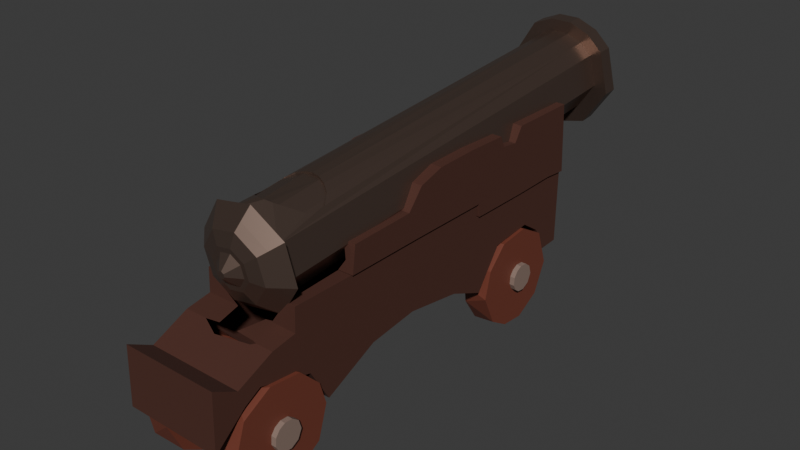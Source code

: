 # Source: Pirate_Cannon_8_.blend  (saved by Blender 5.0.118; exported with 4.5.12 LTS)
import bpy
from mathutils import Matrix  # noqa: F401  (used for matrix-valued properties, if any)

bpy.ops.wm.read_factory_settings(use_empty=True)
scene = bpy.context.scene
scene.name = 'Scene'

# ---- collections
col_collection = bpy.data.collections.new('Collection'); scene.collection.children.link(col_collection)
col_cannon = bpy.data.collections.new('Cannon'); scene.collection.children.link(col_cannon)

# ---- materials (node trees are filled in below, after node groups)
mat_cannon = bpy.data.materials.new('Cannon')
mat_cannon_barrel_end = bpy.data.materials.new('Cannon Barrel End')
mat_cannon_rack = bpy.data.materials.new('Cannon Rack')
mat_wheel_wood = bpy.data.materials.new('Wheel Wood')
mat_wheel_joint = bpy.data.materials.new('Wheel Joint ')

# ---- material node trees
mat_cannon.use_nodes = True; mat_cannon.node_tree.nodes.clear()
_N = mat_cannon.node_tree.nodes; _L = mat_cannon.node_tree.links
n0 = _N.new('ShaderNodeBsdfPrincipled'); n0.name = 'Principled BSDF'; n0.location = (-200, 100)
n0.inputs[0].default_value = (0.2423, 0.1683, 0.1356, 1.0)
n0.inputs[1].default_value = 0.852
n0.inputs[2].default_value = 0.364
n1 = _N.new('ShaderNodeOutputMaterial'); n1.name = 'Material Output'; n1.location = (200, 100)
_L.new(n0.outputs[0], n1.inputs[0])
n1.is_active_output = True
mat_cannon_barrel_end.use_nodes = True; mat_cannon_barrel_end.node_tree.nodes.clear()
_N = mat_cannon_barrel_end.node_tree.nodes; _L = mat_cannon_barrel_end.node_tree.links
n0 = _N.new('ShaderNodeBsdfPrincipled'); n0.name = 'Principled BSDF'; n0.location = (-200, 100)
n0.inputs[0].default_value = (0.1426, 0.1001, 0.08121, 1.0)
n0.inputs[1].default_value = 0.852
n0.inputs[2].default_value = 0.364
n1 = _N.new('ShaderNodeOutputMaterial'); n1.name = 'Material Output'; n1.location = (200, 100)
_L.new(n0.outputs[0], n1.inputs[0])
n1.is_active_output = True
mat_cannon_rack.use_nodes = True; mat_cannon_rack.node_tree.nodes.clear()
_N = mat_cannon_rack.node_tree.nodes; _L = mat_cannon_rack.node_tree.links
n0 = _N.new('ShaderNodeBsdfPrincipled'); n0.name = 'Principled BSDF'; n0.location = (-200, 100)
n0.inputs[0].default_value = (0.07227, 0.02217, 0.01298, 0.0)
n0.inputs[2].default_value = 0.8505
n1 = _N.new('ShaderNodeOutputMaterial'); n1.name = 'Material Output'; n1.location = (200, 100)
_L.new(n0.outputs[0], n1.inputs[0])
n1.is_active_output = True
mat_wheel_wood.use_nodes = True; mat_wheel_wood.node_tree.nodes.clear()
_N = mat_wheel_wood.node_tree.nodes; _L = mat_wheel_wood.node_tree.links
n0 = _N.new('ShaderNodeBsdfPrincipled'); n0.name = 'Principled BSDF'; n0.location = (-200, 100)
n0.inputs[0].default_value = (0.1746, 0.04667, 0.02843, 1.0)
n1 = _N.new('ShaderNodeOutputMaterial'); n1.name = 'Material Output'; n1.location = (200, 100)
_L.new(n0.outputs[0], n1.inputs[0])
n1.is_active_output = True
mat_wheel_joint.use_nodes = True; mat_wheel_joint.node_tree.nodes.clear()
_N = mat_wheel_joint.node_tree.nodes; _L = mat_wheel_joint.node_tree.links
n0 = _N.new('ShaderNodeBsdfPrincipled'); n0.name = 'Principled BSDF'; n0.location = (-200, 100)
n0.inputs[0].default_value = (0.2423, 0.1683, 0.1356, 1.0)
n0.inputs[2].default_value = 0.8897
n1 = _N.new('ShaderNodeOutputMaterial'); n1.name = 'Material Output'; n1.location = (200, 100)
_L.new(n0.outputs[0], n1.inputs[0])
n1.is_active_output = True

# ---- world
world_world = bpy.data.worlds.new('World'); scene.world = world_world
world_world.use_nodes = True; world_world.node_tree.nodes.clear()
_N = world_world.node_tree.nodes; _L = world_world.node_tree.links
n0 = _N.new('ShaderNodeOutputWorld'); n0.name = 'World Output'; n0.location = (200, 100)
n1 = _N.new('ShaderNodeBackground'); n1.name = 'Background'; n1.location = (-200, 100)
n1.inputs[0].default_value = (0.05088, 0.05088, 0.05088, 1.0)
_L.new(n1.outputs[0], n0.inputs[0])
n0.is_active_output = True
world_world.color = (0.05088, 0.05088, 0.05088)
world_world.sun_shadow_jitter_overblur = 0.0

# ---- meshes
me_cannon_barrel = bpy.data.meshes.new('Cannon Barrel')
me_cannon_barrel.from_pydata([(0.05146, -0.1621, -0.08117), (0.09141, -0.1634, -0.02139), (0.07738, -0.1649, 0.04913), (0.01759, -0.1657, 0.08908), (-0.05295, -0.1654, 0.07505), (-0.09291, -0.1642, 0.01527), (-0.07887, -0.1627, -0.05525), (-0.01908, -0.1618, -0.0952), (-0.09395, -0.1673, -0.06543), (-0.02261, -0.1663, -0.1131), (0.06153, -0.1667, -0.09635), (0.1092, -0.1682, -0.02503), (0.09246, -0.17, 0.0591), (0.02112, -0.171, 0.1068), (-0.06302, -0.1706, 0.09002), (-0.1107, -0.1691, 0.0187), (-0.07477, -0.1895, -0.05308), (-0.01811, -0.1887, -0.09092), (0.04871, -0.189, -0.07763), (0.08657, -0.1902, -0.02099), (0.07328, -0.1916, 0.04582), (0.01662, -0.1924, 0.08367), (-0.05021, -0.1921, 0.07038), (-0.08806, -0.1909, 0.01374), (-0.06196, -0.2041, -0.04483), (-0.01511, -0.2035, -0.07613), (0.04016, -0.2037, -0.06514), (0.07147, -0.2047, -0.01829), (0.06047, -0.2059, 0.03696), (0.01362, -0.2065, 0.06826), (-0.04165, -0.2063, 0.05727), (-0.07296, -0.2053, 0.01043), (-0.03784, -0.2137, -0.02891), (-0.00945, -0.2133, -0.04788), (0.02404, -0.2135, -0.04122), (0.04301, -0.2141, -0.01283), (0.03635, -0.2148, 0.02065), (0.007958, -0.2152, 0.03962), (-0.02553, -0.215, 0.03296), (-0.0445, -0.2144, 0.004573), (-0.02905, -0.2138, -0.02304), (-0.007387, -0.2135, -0.03751), (0.01817, -0.2136, -0.03243), (0.03264, -0.2141, -0.01077), (0.02756, -0.2146, 0.01478), (0.005896, -0.2149, 0.02925), (-0.01966, -0.2148, 0.02417), (-0.03413, -0.2144, 0.002511), (-0.007314, -0.2343, -0.008943), (-0.002287, -0.2342, -0.0123), (0.003643, -0.2343, -0.01112), (0.007002, -0.2344, -0.006096), (0.005822, -0.2345, -0.0001678), (0.0007953, -0.2346, 0.00319), (-0.005134, -0.2345, 0.002011), (-0.008493, -0.2344, -0.003015), (0.04865, -0.167, -0.07708), (0.08648, -0.1682, -0.02052), (0.07307, -0.1696, 0.04639), (0.01519, -0.1709, 0.08507), (-0.05171, -0.1708, 0.07076), (-0.08798, -0.169, 0.01419), (-0.07468, -0.1675, -0.05257), (-0.01809, -0.1667, -0.09035), (0.04518, 0.7926, -0.07655), (0.08625, 0.7919, -0.01858), (0.07402, 0.7906, 0.0505), (0.04958, 0.7901, 0.07581), (0.0169, 0.7897, 0.08961), (-0.01839, 0.7897, 0.08961), (-0.05062, 0.79, 0.07595), (-0.08864, 0.7912, 0.01724), (-0.07301, 0.7924, -0.0515), (-0.01338, 0.7912, -0.09073), (0.03392, -0.01312, 0.08014), (0.01544, -0.1173, 0.0835), (0.01679, -0.007203, 0.08553), (-0.05118, -0.0993, 0.06973), (-0.05023, -0.02478, 0.07164), (-0.05545, -0.03019, 0.06713), (-0.0637, -0.07277, 0.05946), (-0.06413, -0.05641, 0.05944), (-0.0007458, -0.005065, 0.08734), (-0.003187, -0.1197, 0.08527), (-0.02129, -0.1174, 0.08351), (-0.01829, -0.007069, 0.08553), (0.06334, -0.05866, 0.05911), (0.06253, -0.07254, 0.0595), (0.06427, -0.04627, 0.06032), (0.05906, -0.08508, 0.06216), (0.04988, -0.02427, 0.07129), (-0.03541, -0.0128, 0.08014), (-0.08829, -0.1688, -0.06168), (-0.02129, -0.1679, -0.1064), (0.05775, -0.1682, -0.09072), (0.1025, -0.1696, -0.02373), (0.0868, -0.1713, 0.05529), (0.0198, -0.1723, 0.1), (-0.05924, -0.1719, 0.08433), (-0.104, -0.1705, 0.01734), (-0.07079, -0.1845, -0.05031), (-0.01718, -0.1838, -0.08613), (0.04606, -0.184, -0.07355), (0.08188, -0.1852, -0.01995), (0.0693, -0.1865, 0.04327), (0.01569, -0.1873, 0.07909), (-0.04755, -0.187, 0.06651), (-0.08337, -0.1858, 0.01291), (-0.05881, -0.1983, -0.0426), (-0.01437, -0.1977, -0.07229), (0.03805, -0.1979, -0.06186), (0.06775, -0.1989, -0.01743), (0.05732, -0.2, 0.03498), (0.01288, -0.2006, 0.06467), (-0.03954, -0.2004, 0.05424), (-0.06924, -0.1995, 0.009811), (-0.03674, -0.2069, -0.02803), (-0.009191, -0.2065, -0.04643), (0.0233, -0.2066, -0.03997), (0.04171, -0.2072, -0.01243), (0.03525, -0.2079, 0.02006), (0.007699, -0.2083, 0.03846), (-0.0248, -0.2082, 0.032), (-0.0432, -0.2076, 0.004459), (-0.02762, -0.2071, -0.02194), (-0.007052, -0.2068, -0.03568), (0.01721, -0.2069, -0.03086), (0.03096, -0.2074, -0.01029), (0.02613, -0.2079, 0.01397), (0.00556, -0.2082, 0.02771), (-0.0187, -0.2081, 0.02288), (-0.03245, -0.2076, 0.002319), (-0.005053, -0.2279, -0.007297), (-0.001756, -0.2279, -0.009499), (0.002132, -0.2279, -0.008726), (0.004335, -0.228, -0.00543), (0.003561, -0.2281, -0.001543), (0.0002649, -0.2281, 0.0006596), (-0.003624, -0.2281, -0.0001136), (-0.005826, -0.228, -0.003409), (0.03392, -0.01757, 0.02217), (0.01544, -0.1214, 0.03013), (0.01679, -0.0121, 0.02175), (-0.05118, -0.1024, 0.02868), (-0.05023, -0.02851, 0.02301), (-0.05545, -0.03354, 0.02339), (-0.0637, -0.07529, 0.0266), (-0.06413, -0.05903, 0.02535), (-0.0007458, -0.01011, 0.02159), (-0.003187, -0.1239, 0.03033), (-0.02129, -0.1215, 0.03014), (-0.01829, -0.01197, 0.02174), (0.06334, -0.06124, 0.02552), (0.06253, -0.07507, 0.02658), (0.06427, -0.04902, 0.02458), (0.05906, -0.08774, 0.02755), (0.04988, -0.02798, 0.02297), (-0.03541, -0.01726, 0.02214), (0.06081, 0.7932, -0.1107), (0.117, 0.7922, -0.03138), (0.1003, 0.7904, 0.06317), (0.06683, 0.7897, 0.09781), (0.0221, 0.7893, 0.1167), (-0.0262, 0.7893, 0.1167), (-0.07031, 0.7897, 0.098), (-0.1223, 0.7913, 0.01764), (-0.101, 0.793, -0.07643), (-0.01934, 0.7913, -0.1301), (0.06065, 0.8275, -0.1108), (0.1169, 0.8265, -0.03148), (0.1001, 0.8247, 0.06307), (0.06667, 0.824, 0.09771), (0.02194, 0.8236, 0.1166), (-0.02636, 0.8236, 0.1166), (-0.07048, 0.8239, 0.0979), (-0.1225, 0.8256, 0.01754), (-0.1011, 0.8272, -0.07653), (-0.0195, 0.8256, -0.1302), (0.04051, 0.8267, -0.06679), (0.07721, 0.8261, -0.01498), (0.06628, 0.8249, 0.04674), (0.04444, 0.8244, 0.06936), (0.01524, 0.8241, 0.0817), (-0.0163, 0.8241, 0.0817), (-0.04511, 0.8244, 0.06949), (-0.07907, 0.8254, 0.01702), (-0.06511, 0.8265, -0.0444), (-0.01182, 0.8255, -0.07946), (0.04051, 0.8267, -0.06679), (0.07721, 0.8261, -0.01498), (0.06628, 0.8249, 0.04674), (0.04444, 0.8244, 0.06936), (0.01524, 0.8241, 0.0817), (-0.0163, 0.8241, 0.0817), (-0.04511, 0.8244, 0.06949), (-0.07907, 0.8254, 0.01702), (-0.06511, 0.8265, -0.0444), (-0.01182, 0.8255, -0.07946), (0.04051, 0.8267, -0.06679), (0.07721, 0.8261, -0.01498), (0.06628, 0.8249, 0.04674), (0.04444, 0.8244, 0.06936), (0.01524, 0.8241, 0.0817), (-0.0163, 0.8241, 0.0817), (-0.04511, 0.8244, 0.06949), (-0.07907, 0.8254, 0.01702), (-0.06511, 0.8265, -0.0444), (-0.01182, 0.8255, -0.07946), (0.0, 0.0, 0.0)], [], [(2, 3, 13, 12), (5, 6, 8, 15), (3, 4, 14, 13), (8, 9, 17, 16), (7, 0, 10, 9), (6, 7, 9, 8), (0, 1, 11, 10), (4, 5, 15, 14), (1, 2, 12, 11), (14, 15, 23, 22), (11, 12, 20, 19), (20, 21, 29, 28), (15, 8, 16, 23), (12, 13, 21, 20), (9, 10, 18, 17), (13, 14, 22, 21), (10, 11, 19, 18), (16, 17, 25, 24), (23, 16, 24, 31), (29, 30, 38, 37), (17, 18, 26, 25), (21, 22, 30, 29), (18, 19, 27, 26), (22, 23, 31, 30), (19, 20, 28, 27), (25, 26, 34, 33), (24, 25, 33, 32), (34, 35, 43, 42), (37, 38, 46, 45), (26, 27, 35, 34), (30, 31, 39, 38), (27, 28, 36, 35), (31, 24, 32, 39), (28, 29, 37, 36), (38, 39, 47, 46), (43, 44, 52, 51), (35, 36, 44, 43), (32, 33, 41, 40), (39, 32, 40, 47), (36, 37, 45, 44), (33, 34, 42, 41), (46, 47, 55, 54), (48, 49, 50, 51, 52, 53, 54, 55), (40, 41, 49, 48), (47, 40, 48, 55), (44, 45, 53, 52), (41, 42, 50, 49), (45, 46, 54, 53), (42, 43, 51, 50), (63, 73, 64, 56), (58, 59, 97, 96), (90, 67, 68, 76, 74), (61, 60, 77, 80, 81, 79, 78, 70, 71), (63, 62, 72, 73), (59, 58, 66, 67, 90, 88, 86, 87, 89, 75, 83, 84, 77, 60), (68, 69, 85, 82, 76), (57, 65, 66, 58), (69, 70, 78, 91, 85), (61, 62, 92, 99), (59, 60, 98, 97), (92, 93, 101, 100), (63, 56, 94, 93), (62, 63, 93, 92), (56, 57, 95, 94), (60, 61, 99, 98), (57, 58, 96, 95), (98, 99, 107, 106), (95, 96, 104, 103), (104, 105, 113, 112), (99, 92, 100, 107), (96, 97, 105, 104), (93, 94, 102, 101), (97, 98, 106, 105), (94, 95, 103, 102), (100, 101, 109, 108), (107, 100, 108, 115), (113, 114, 122, 121), (101, 102, 110, 109), (105, 106, 114, 113), (102, 103, 111, 110), (106, 107, 115, 114), (103, 104, 112, 111), (109, 110, 118, 117), (108, 109, 117, 116), (118, 119, 127, 126), (121, 122, 130, 129), (110, 111, 119, 118), (114, 115, 123, 122), (111, 112, 120, 119), (115, 108, 116, 123), (112, 113, 121, 120), (122, 123, 131, 130), (127, 128, 136, 135), (119, 120, 128, 127), (116, 117, 125, 124), (123, 116, 124, 131), (120, 121, 129, 128), (117, 118, 126, 125), (130, 131, 139, 138), (132, 133, 134, 135, 136, 137, 138, 139), (124, 125, 133, 132), (131, 124, 132, 139), (128, 129, 137, 136), (125, 126, 134, 133), (129, 130, 138, 137), (126, 127, 135, 134), (56, 64, 65, 57), (62, 61, 71, 72), (81, 80, 146, 147), (79, 81, 147, 145), (88, 90, 156, 154), (91, 78, 144, 157), (75, 89, 155, 141), (78, 79, 145, 144), (86, 88, 154, 152), (74, 76, 142, 140), (87, 86, 152, 153), (82, 85, 151, 148), (90, 74, 140, 156), (89, 87, 153, 155), (83, 75, 141, 149), (76, 82, 148, 142), (84, 83, 149, 150), (80, 77, 143, 146), (77, 84, 150, 143), (85, 91, 157, 151), (151, 144, 147), (156, 140, 152), (140, 142, 153), (152, 140, 153), (142, 148, 141), (148, 151, 149), (151, 157, 144), (144, 145, 147), (147, 146, 151), (146, 143, 151), (143, 150, 151), (150, 149, 151), (149, 141, 148), (141, 155, 153), (142, 141, 153), (152, 154, 156), (64, 73, 167, 158), (67, 66, 160, 161), (65, 64, 158, 159), (73, 72, 166, 167), (66, 65, 159, 160), (68, 67, 161, 162), (69, 68, 162, 163), (72, 71, 165, 166), (70, 69, 163, 164), (71, 70, 164, 165), (166, 165, 175, 176), (163, 162, 172, 173), (164, 163, 173, 174), (162, 161, 171, 172), (161, 160, 170, 171), (159, 158, 168, 169), (165, 164, 174, 175), (167, 166, 176, 177), (158, 167, 177, 168), (160, 159, 169, 170), (173, 172, 182, 183), (174, 173, 183, 184), (172, 171, 181, 182), (171, 170, 180, 181), (169, 168, 178, 179), (175, 174, 184, 185), (177, 176, 186, 187), (168, 177, 187, 178), (170, 169, 179, 180), (176, 175, 185, 186), (178, 187, 197, 188), (180, 179, 189, 190), (186, 185, 195, 196), (183, 182, 192, 193), (184, 183, 193, 194), (182, 181, 191, 192), (181, 180, 190, 191), (179, 178, 188, 189), (185, 184, 194, 195), (187, 186, 196, 197), (196, 195, 205, 206), (193, 192, 202, 203), (194, 193, 203, 204), (192, 191, 201, 202), (191, 190, 200, 201), (189, 188, 198, 199), (195, 194, 204, 205), (197, 196, 206, 207), (188, 197, 207, 198), (190, 189, 199, 200), (201, 200, 208), (199, 198, 208), (205, 204, 208), (207, 206, 208), (198, 207, 208), (200, 199, 208), (206, 205, 208), (203, 202, 208), (204, 203, 208), (202, 201, 208)])
_uv = me_cannon_barrel.uv_layers.new(name='UVMap')
_uv.uv.foreach_set('vector', [0.6562, 1.0, 0.5312, 1.0, 0.5312, 1.0, 0.6562, 1.0, 0.2812, 1.0, 0.1562, 1.0, 0.1562, 1.0, 0.2812, 1.0, 0.5312, 1.0, 0.4062, 1.0, 0.4062, 1.0, 0.5312, 1.0, 0.1562, 1.0, 0.03125, 1.0, 0.03125, 1.0, 0.1562, 1.0, 0.03125, 1.0, 0.9062, 1.0, 0.9062, 1.0, 0.03125, 1.0, 0.1562, 1.0, 0.03125, 1.0, 0.03125, 1.0, 0.1562, 1.0, 0.9062, 1.0, 0.7812, 1.0, 0.7812, 1.0, 0.9062, 1.0, 0.4062, 1.0, 0.2812, 1.0, 0.2812, 1.0, 0.4062, 1.0, 0.7812, 1.0, 0.6562, 1.0, 0.6562, 1.0, 0.7812, 1.0, 0.4062, 1.0, 0.2812, 1.0, 0.2812, 1.0, 0.4062, 1.0, 0.7812, 1.0, 0.6562, 1.0, 0.6562, 1.0, 0.7812, 1.0, 0.6562, 1.0, 0.5312, 1.0, 0.5312, 1.0, 0.6562, 1.0, 0.2812, 1.0, 0.1562, 1.0, 0.1562, 1.0, 0.2812, 1.0, 0.6562, 1.0, 0.5312, 1.0, 0.5312, 1.0, 0.6562, 1.0, 0.03125, 1.0, 0.9062, 1.0, 0.9062, 1.0, 0.03125, 1.0, 0.5312, 1.0, 0.4062, 1.0, 0.4062, 1.0, 0.5312, 1.0, 0.9062, 1.0, 0.7812, 1.0, 0.7812, 1.0, 0.9062, 1.0, 0.1562, 1.0, 0.03125, 1.0, 0.03125, 1.0, 0.1562, 1.0, 0.2812, 1.0, 0.1562, 1.0, 0.1562, 1.0, 0.2812, 1.0, 0.5312, 1.0, 0.4062, 1.0, 0.4062, 1.0, 0.5312, 1.0, 0.03125, 1.0, 0.9062, 1.0, 0.9062, 1.0, 0.03125, 1.0, 0.5312, 1.0, 0.4062, 1.0, 0.4062, 1.0, 0.5312, 1.0, 0.9062, 1.0, 0.7812, 1.0, 0.7812, 1.0, 0.9062, 1.0, 0.4062, 1.0, 0.2812, 1.0, 0.2812, 1.0, 0.4062, 1.0, 0.7812, 1.0, 0.6562, 1.0, 0.6562, 1.0, 0.7812, 1.0, 0.03125, 1.0, 0.9062, 1.0, 0.9062, 1.0, 0.03125, 1.0, 0.1562, 1.0, 0.03125, 1.0, 0.03125, 1.0, 0.1562, 1.0, 0.9062, 1.0, 0.7812, 1.0, 0.7812, 1.0, 0.9062, 1.0, 0.5312, 1.0, 0.4062, 1.0, 0.4062, 1.0, 0.5312, 1.0, 0.9062, 1.0, 0.7812, 1.0, 0.7812, 1.0, 0.9062, 1.0, 0.4062, 1.0, 0.2812, 1.0, 0.2812, 1.0, 0.4062, 1.0, 0.7812, 1.0, 0.6562, 1.0, 0.6562, 1.0, 0.7812, 1.0, 0.2812, 1.0, 0.1562, 1.0, 0.1562, 1.0, 0.2812, 1.0, 0.6562, 1.0, 0.5312, 1.0, 0.5312, 1.0, 0.6562, 1.0, 0.4062, 1.0, 0.2812, 1.0, 0.2812, 1.0, 0.4062, 1.0, 0.7812, 1.0, 0.6562, 1.0, 0.6562, 1.0, 0.7812, 1.0, 0.7812, 1.0, 0.6562, 1.0, 0.6562, 1.0, 0.7812, 1.0, 0.1562, 1.0, 0.03125, 1.0, 0.03125, 1.0, 0.1562, 1.0, 0.2812, 1.0, 0.1562, 1.0, 0.1562, 1.0, 0.2812, 1.0, 0.6562, 1.0, 0.5312, 1.0, 0.5312, 1.0, 0.6562, 1.0, 0.03125, 1.0, 0.9062, 1.0, 0.9062, 1.0, 0.03125, 1.0, 0.4062, 1.0, 0.2812, 1.0, 0.2812, 1.0, 0.4062, 1.0, 0.1562, 1.0, 0.03125, 1.0, 0.9062, 1.0, 0.7812, 1.0, 0.6562, 1.0, 0.5312, 1.0, 0.4062, 1.0, 0.2812, 1.0, 0.1562, 1.0, 0.03125, 1.0, 0.03125, 1.0, 0.1562, 1.0, 0.2812, 1.0, 0.1562, 1.0, 0.1562, 1.0, 0.2812, 1.0, 0.6562, 1.0, 0.5312, 1.0, 0.5312, 1.0, 0.6562, 1.0, 0.03125, 1.0, 0.9062, 1.0, 0.9062, 1.0, 0.03125, 1.0, 0.5312, 1.0, 0.4062, 1.0, 0.4062, 1.0, 0.5312, 1.0, 0.9062, 1.0, 0.7812, 1.0, 0.7812, 1.0, 0.9062, 1.0, 0.03125, 1.0, 0.03125, 1.0, 0.9062, 1.0, 0.9062, 1.0, 0.6562, 1.0, 0.5312, 1.0, 0.5312, 1.0, 0.6562, 1.0, 0.5938, 1.0, 0.5938, 1.0, 0.5312, 1.0, 0.5312, 1.0, 0.5625, 1.0, 0.2812, 1.0, 0.4062, 1.0, 0.4063, 1.0, 0.3761, 1.0, 0.375, 1.0, 0.3941, 1.0, 0.4063, 1.0, 0.4062, 1.0, 0.2812, 1.0, 0.03125, 1.0, 0.1562, 1.0, 0.1562, 1.0, 0.03125, 1.0, 0.5312, 1.0, 0.6562, 1.0, 0.6562, 1.0, 0.5938, 1.0, 0.5938, 1.0, 0.6218, 1.0, 0.6249, 1.0, 0.623, 1.0, 0.6151, 1.0, 0.5312, 1.0, 0.4997, 1.0, 0.4688, 1.0, 0.4063, 1.0, 0.4062, 1.0, 0.5312, 1.0, 0.4688, 1.0, 0.4688, 1.0, 0.5, 1.0, 0.5312, 1.0, 0.7812, 1.0, 0.7812, 1.0, 0.6562, 1.0, 0.6562, 1.0, 0.4688, 1.0, 0.4062, 1.0, 0.4063, 1.0, 0.4375, 1.0, 0.4688, 1.0, 0.2812, 1.0, 0.1562, 1.0, 0.1562, 1.0, 0.2812, 1.0, 0.5312, 1.0, 0.4062, 1.0, 0.4062, 1.0, 0.5312, 1.0, 0.1562, 1.0, 0.03125, 1.0, 0.03125, 1.0, 0.1562, 1.0, 0.03125, 1.0, 0.9062, 1.0, 0.9062, 1.0, 0.03125, 1.0, 0.1562, 1.0, 0.03125, 1.0, 0.03125, 1.0, 0.1562, 1.0, 0.9062, 1.0, 0.7812, 1.0, 0.7812, 1.0, 0.9062, 1.0, 0.4062, 1.0, 0.2812, 1.0, 0.2812, 1.0, 0.4062, 1.0, 0.7812, 1.0, 0.6562, 1.0, 0.6562, 1.0, 0.7812, 1.0, 0.4062, 1.0, 0.2812, 1.0, 0.2812, 1.0, 0.4062, 1.0, 0.7812, 1.0, 0.6562, 1.0, 0.6562, 1.0, 0.7812, 1.0, 0.6562, 1.0, 0.5312, 1.0, 0.5312, 1.0, 0.6562, 1.0, 0.2812, 1.0, 0.1562, 1.0, 0.1562, 1.0, 0.2812, 1.0, 0.6562, 1.0, 0.5312, 1.0, 0.5312, 1.0, 0.6562, 1.0, 0.03125, 1.0, 0.9062, 1.0, 0.9062, 1.0, 0.03125, 1.0, 0.5312, 1.0, 0.4062, 1.0, 0.4062, 1.0, 0.5312, 1.0, 0.9062, 1.0, 0.7812, 1.0, 0.7812, 1.0, 0.9062, 1.0, 0.1562, 1.0, 0.03125, 1.0, 0.03125, 1.0, 0.1562, 1.0, 0.2812, 1.0, 0.1562, 1.0, 0.1562, 1.0, 0.2812, 1.0, 0.5312, 1.0, 0.4062, 1.0, 0.4062, 1.0, 0.5312, 1.0, 0.03125, 1.0, 0.9062, 1.0, 0.9062, 1.0, 0.03125, 1.0, 0.5312, 1.0, 0.4062, 1.0, 0.4062, 1.0, 0.5312, 1.0, 0.9062, 1.0, 0.7812, 1.0, 0.7812, 1.0, 0.9062, 1.0, 0.4062, 1.0, 0.2812, 1.0, 0.2812, 1.0, 0.4062, 1.0, 0.7812, 1.0, 0.6562, 1.0, 0.6562, 1.0, 0.7812, 1.0, 0.03125, 1.0, 0.9062, 1.0, 0.9062, 1.0, 0.03125, 1.0, 0.1562, 1.0, 0.03125, 1.0, 0.03125, 1.0, 0.1562, 1.0, 0.9062, 1.0, 0.7812, 1.0, 0.7812, 1.0, 0.9062, 1.0, 0.5312, 1.0, 0.4062, 1.0, 0.4062, 1.0, 0.5312, 1.0, 0.9062, 1.0, 0.7812, 1.0, 0.7812, 1.0, 0.9062, 1.0, 0.4062, 1.0, 0.2812, 1.0, 0.2812, 1.0, 0.4062, 1.0, 0.7812, 1.0, 0.6562, 1.0, 0.6562, 1.0, 0.7812, 1.0, 0.2812, 1.0, 0.1562, 1.0, 0.1562, 1.0, 0.2812, 1.0, 0.6562, 1.0, 0.5312, 1.0, 0.5312, 1.0, 0.6562, 1.0, 0.4062, 1.0, 0.2812, 1.0, 0.2812, 1.0, 0.4062, 1.0, 0.7812, 1.0, 0.6562, 1.0, 0.6562, 1.0, 0.7812, 1.0, 0.7812, 1.0, 0.6562, 1.0, 0.6562, 1.0, 0.7812, 1.0, 0.1562, 1.0, 0.03125, 1.0, 0.03125, 1.0, 0.1562, 1.0, 0.2812, 1.0, 0.1562, 1.0, 0.1562, 1.0, 0.2812, 1.0, 0.6562, 1.0, 0.5312, 1.0, 0.5312, 1.0, 0.6562, 1.0, 0.03125, 1.0, 0.9062, 1.0, 0.9062, 1.0, 0.03125, 1.0, 0.4062, 1.0, 0.2812, 1.0, 0.2812, 1.0, 0.4062, 1.0, 0.1562, 1.0, 0.03125, 1.0, 0.9062, 1.0, 0.7812, 1.0, 0.6562, 1.0, 0.5312, 1.0, 0.4062, 1.0, 0.2812, 1.0, 0.1562, 1.0, 0.03125, 1.0, 0.03125, 1.0, 0.1562, 1.0, 0.2812, 1.0, 0.1562, 1.0, 0.1562, 1.0, 0.2812, 1.0, 0.6562, 1.0, 0.5312, 1.0, 0.5312, 1.0, 0.6562, 1.0, 0.03125, 1.0, 0.9062, 1.0, 0.9062, 1.0, 0.03125, 1.0, 0.5312, 1.0, 0.4062, 1.0, 0.4062, 1.0, 0.5312, 1.0, 0.9062, 1.0, 0.7812, 1.0, 0.7812, 1.0, 0.9062, 1.0, 0.9062, 1.0, 0.9062, 1.0, 0.7812, 1.0, 0.7812, 1.0, 0.1562, 1.0, 0.2812, 1.0, 0.2812, 1.0, 0.1562, 1.0, 0.375, 1.0, 0.3761, 1.0, 0.3761, 1.0, 0.375, 1.0, 0.3941, 1.0, 0.375, 1.0, 0.375, 1.0, 0.3941, 1.0, 0.6218, 1.0, 0.5938, 1.0, 0.5938, 1.0, 0.6218, 1.0, 0.4375, 1.0, 0.4063, 1.0, 0.4063, 1.0, 0.4375, 1.0, 0.5312, 1.0, 0.6151, 1.0, 0.6151, 1.0, 0.5312, 1.0, 0.4063, 1.0, 0.3941, 1.0, 0.3941, 1.0, 0.4063, 1.0, 0.6249, 1.0, 0.6218, 1.0, 0.6218, 1.0, 0.6249, 1.0, 0.5625, 1.0, 0.5312, 1.0, 0.5312, 1.0, 0.5625, 1.0, 0.623, 1.0, 0.6249, 1.0, 0.6249, 1.0, 0.623, 1.0, 0.5, 1.0, 0.4688, 1.0, 0.4688, 1.0, 0.5, 1.0, 0.5938, 1.0, 0.5625, 1.0, 0.5625, 1.0, 0.5938, 1.0, 0.6151, 1.0, 0.623, 1.0, 0.623, 1.0, 0.6151, 1.0, 0.4997, 1.0, 0.5312, 1.0, 0.5312, 1.0, 0.4997, 1.0, 0.5312, 1.0, 0.5, 1.0, 0.5, 1.0, 0.5312, 1.0, 0.4688, 1.0, 0.4997, 1.0, 0.4997, 1.0, 0.4688, 1.0, 0.3761, 1.0, 0.4063, 1.0, 0.4063, 1.0, 0.3761, 1.0, 0.4063, 1.0, 0.4688, 1.0, 0.4688, 1.0, 0.4063, 1.0, 0.4688, 1.0, 0.4375, 1.0, 0.4375, 1.0, 0.4688, 1.0, 0.4688, 1.0, 0.4063, 1.0, 0.375, 1.0, 0.5938, 1.0, 0.5625, 1.0, 0.6249, 1.0, 0.5625, 1.0, 0.5312, 1.0, 0.623, 1.0, 0.6249, 1.0, 0.5625, 1.0, 0.623, 1.0, 0.5312, 1.0, 0.5, 1.0, 0.5312, 1.0, 0.5, 1.0, 0.4688, 1.0, 0.4997, 1.0, 0.4688, 1.0, 0.4375, 1.0, 0.4063, 1.0, 0.4063, 1.0, 0.3941, 1.0, 0.375, 1.0, 0.375, 1.0, 0.3761, 1.0, 0.4688, 1.0, 0.3761, 1.0, 0.4063, 1.0, 0.4688, 1.0, 0.4063, 1.0, 0.4688, 1.0, 0.4688, 1.0, 0.4688, 1.0, 0.4997, 1.0, 0.4688, 1.0, 0.4997, 1.0, 0.5312, 1.0, 0.5, 1.0, 0.5312, 1.0, 0.6151, 1.0, 0.623, 1.0, 0.5312, 1.0, 0.5312, 1.0, 0.623, 1.0, 0.6249, 1.0, 0.6218, 1.0, 0.5938, 1.0, 0.9062, 1.0, 0.03125, 1.0, 0.03125, 1.0, 0.9062, 1.0, 0.5938, 1.0, 0.6562, 1.0, 0.6562, 1.0, 0.5938, 1.0, 0.7812, 1.0, 0.9062, 1.0, 0.9062, 1.0, 0.7812, 1.0, 0.03125, 1.0, 0.1562, 1.0, 0.1562, 1.0, 0.03125, 1.0, 0.6562, 1.0, 0.7812, 1.0, 0.7812, 1.0, 0.6562, 1.0, 0.5312, 1.0, 0.5938, 1.0, 0.5938, 1.0, 0.5312, 1.0, 0.4688, 1.0, 0.5312, 1.0, 0.5312, 1.0, 0.4688, 1.0, 0.1562, 1.0, 0.2812, 1.0, 0.2812, 1.0, 0.1562, 1.0, 0.4062, 1.0, 0.4688, 1.0, 0.4688, 1.0, 0.4062, 1.0, 0.2812, 1.0, 0.4062, 1.0, 0.4062, 1.0, 0.2812, 1.0, 0.1562, 1.0, 0.2812, 1.0, 0.2812, 1.0, 0.1562, 1.0, 0.4688, 1.0, 0.5312, 1.0, 0.5312, 1.0, 0.4688, 1.0, 0.4062, 1.0, 0.4688, 1.0, 0.4688, 1.0, 0.4062, 1.0, 0.5312, 1.0, 0.5938, 1.0, 0.5938, 1.0, 0.5312, 1.0, 0.5938, 1.0, 0.6562, 1.0, 0.6562, 1.0, 0.5938, 1.0, 0.7812, 1.0, 0.9062, 1.0, 0.9062, 1.0, 0.7812, 1.0, 0.2812, 1.0, 0.4062, 1.0, 0.4062, 1.0, 0.2812, 1.0, 0.03125, 1.0, 0.1562, 1.0, 0.1562, 1.0, 0.03125, 1.0, 0.9062, 1.0, 0.03125, 1.0, 0.03125, 1.0, 0.9062, 1.0, 0.6562, 1.0, 0.7812, 1.0, 0.7812, 1.0, 0.6562, 1.0, 0.4688, 1.0, 0.5312, 1.0, 0.5312, 1.0, 0.4688, 1.0, 0.4062, 1.0, 0.4688, 1.0, 0.4688, 1.0, 0.4062, 1.0, 0.5312, 1.0, 0.5938, 1.0, 0.5938, 1.0, 0.5312, 1.0, 0.5938, 1.0, 0.6562, 1.0, 0.6562, 1.0, 0.5938, 1.0, 0.7812, 1.0, 0.9062, 1.0, 0.9062, 1.0, 0.7812, 1.0, 0.2812, 1.0, 0.4062, 1.0, 0.4062, 1.0, 0.2812, 1.0, 0.03125, 1.0, 0.1562, 1.0, 0.1562, 1.0, 0.03125, 1.0, 0.9062, 1.0, 0.03125, 1.0, 0.03125, 1.0, 0.9062, 1.0, 0.6562, 1.0, 0.7812, 1.0, 0.7812, 1.0, 0.6562, 1.0, 0.1562, 1.0, 0.2812, 1.0, 0.2812, 1.0, 0.1562, 1.0, 0.9062, 1.0, 0.03125, 1.0, 0.03125, 1.0, 0.9062, 1.0, 0.6562, 1.0, 0.7812, 1.0, 0.7812, 1.0, 0.6562, 1.0, 0.1562, 1.0, 0.2812, 1.0, 0.2812, 1.0, 0.1562, 1.0, 0.4688, 1.0, 0.5312, 1.0, 0.5312, 1.0, 0.4688, 1.0, 0.4062, 1.0, 0.4688, 1.0, 0.4688, 1.0, 0.4062, 1.0, 0.5312, 1.0, 0.5938, 1.0, 0.5938, 1.0, 0.5312, 1.0, 0.5938, 1.0, 0.6562, 1.0, 0.6562, 1.0, 0.5938, 1.0, 0.7812, 1.0, 0.9062, 1.0, 0.9062, 1.0, 0.7812, 1.0, 0.2812, 1.0, 0.4062, 1.0, 0.4062, 1.0, 0.2812, 1.0, 0.03125, 1.0, 0.1562, 1.0, 0.1562, 1.0, 0.03125, 1.0, 0.1562, 1.0, 0.2812, 1.0, 0.2812, 1.0, 0.1562, 1.0, 0.4688, 1.0, 0.5312, 1.0, 0.5312, 1.0, 0.4688, 1.0, 0.4062, 1.0, 0.4688, 1.0, 0.4688, 1.0, 0.4062, 1.0, 0.5312, 1.0, 0.5938, 1.0, 0.5938, 1.0, 0.5312, 1.0, 0.5938, 1.0, 0.6562, 1.0, 0.6562, 1.0, 0.5938, 1.0, 0.7812, 1.0, 0.9062, 1.0, 0.9062, 1.0, 0.7812, 1.0, 0.2812, 1.0, 0.4062, 1.0, 0.4062, 1.0, 0.2812, 1.0, 0.03125, 1.0, 0.1562, 1.0, 0.1562, 1.0, 0.03125, 1.0, 0.9062, 1.0, 0.03125, 1.0, 0.03125, 1.0, 0.9062, 1.0, 0.6562, 1.0, 0.7812, 1.0, 0.7812, 1.0, 0.6562, 1.0, 0.5938, 1.0, 0.6562, 1.0, 0.5938, 1.0, 0.7812, 1.0, 0.9062, 1.0, 0.7812, 1.0, 0.2812, 1.0, 0.4062, 1.0, 0.2812, 1.0, 0.03125, 1.0, 0.1562, 1.0, 0.03125, 1.0, 0.9062, 1.0, 0.03125, 1.0, 0.9062, 1.0, 0.6562, 1.0, 0.7812, 1.0, 0.6562, 1.0, 0.1562, 1.0, 0.2812, 1.0, 0.1562, 1.0, 0.4688, 1.0, 0.5312, 1.0, 0.4688, 1.0, 0.4062, 1.0, 0.4688, 1.0, 0.4062, 1.0, 0.5312, 1.0, 0.5938, 1.0, 0.5312, 1.0])
me_cannon_barrel.materials.append(mat_cannon)
me_cannon_barrel.materials.append(mat_cannon_barrel_end)
me_cannon_barrel.update()
me_cylinder_004 = bpy.data.meshes.new('Cylinder.004')
me_cylinder_004.from_pydata([(0.08649, -0.04235, 0.02062), (0.08385, 0.06767, 0.02305), (0.0149, -0.02621, 0.01008), (0.01306, 0.0483, 0.01173), (0.007475, 0.04279, 0.00733), (0.0, 0.0, 0.0), (-0.0009204, 0.01633, -2.304e-05), (0.06829, -0.04521, 0.02317), (0.06811, -0.04525, 0.02316), (0.04983, -0.04342, 0.02222), (0.04714, 0.06687, 0.02466), (0.132, 0.01737, -0.00583), (0.1316, 0.003482, -0.005422), (0.1304, 0.02778, -0.004383), (0.1283, -0.009114, -0.002561), (0.1193, -0.02351, 0.004297), (0.1176, 0.05045, 0.00715), (0.08375, -0.04216, 0.00875), (0.0811, 0.06786, 0.01118), (0.02062, -0.02583, -0.0006647), (0.01895, 0.04869, 0.001078), (0.01478, 0.04319, -0.00241), (0.007301, 0.0004003, -0.00974), (0.00638, 0.01673, -0.009763), (0.06775, -0.04496, 0.01101), (0.0684, -0.03333, 0.02067), (0.0515, -0.04311, 0.01016), (0.04881, 0.06718, 0.0126), (0.1242, 0.01748, -0.01515), (0.1237, 0.003592, -0.01474), (0.1226, 0.02789, -0.0137), (0.1205, -0.009005, -0.01188), (0.1124, -0.02337, -0.005769), (0.1107, 0.05059, -0.002946), (-0.0009204, 0.01633, -2.304e-05)], [(7, 8), (9, 8), (24, 25), (26, 25)], [(11, 13, 16, 15, 14, 12), (5, 2, 3, 4, 6), (27, 26, 19, 20), (17, 24, 26, 27, 18), (32, 17, 18, 33), (28, 29, 31, 32, 33, 30), (22, 23, 21, 20, 19), (9, 2, 19, 26), (7, 9, 26, 24, 17, 0), (15, 0, 17, 32), (1, 16, 33, 18), (2, 5, 22, 19), (34, 4, 21, 23), (4, 3, 20, 21), (10, 1, 18, 27), (5, 34, 23, 22), (13, 11, 28, 30), (11, 12, 29, 28), (12, 14, 31, 29), (14, 15, 32, 31), (3, 10, 27, 20), (16, 13, 30, 33), (15, 16, 1, 0), (0, 1, 10, 9, 7), (9, 10, 3, 2)])
_uv = me_cylinder_004.uv_layers.new(name='UVMap')
_uv.uv.foreach_set('vector', [0.6249, 1.0, 0.6218, 1.0, 0.0, 0.0, 0.5938, 1.0, 0.6151, 1.0, 0.623, 1.0, 0.3761, 1.0, 0.4063, 1.0, 0.4063, 1.0, 0.3941, 1.0, 0.375, 1.0, 0.4688, 1.0, 0.4688, 1.0, 0.4063, 1.0, 0.4063, 1.0, 0.5312, 1.0, 0.0, 0.0, 0.4688, 1.0, 0.4688, 1.0, 0.5312, 1.0, 0.5938, 1.0, 0.5312, 1.0, 0.5312, 1.0, 0.0, 0.0, 0.6249, 1.0, 0.623, 1.0, 0.6151, 1.0, 0.5938, 1.0, 0.0, 0.0, 0.6218, 1.0, 0.3761, 1.0, 0.375, 1.0, 0.3941, 1.0, 0.4063, 1.0, 0.4063, 1.0, 0.4688, 1.0, 0.4063, 1.0, 0.4063, 1.0, 0.4688, 1.0, 0.0, 0.0, 0.4688, 1.0, 0.4688, 1.0, 0.0, 0.0, 0.5312, 1.0, 0.5312, 1.0, 0.5938, 1.0, 0.5312, 1.0, 0.5312, 1.0, 0.5938, 1.0, 0.5312, 1.0, 0.0, 0.0, 0.0, 0.0, 0.5312, 1.0, 0.4063, 1.0, 0.3761, 1.0, 0.3761, 1.0, 0.4063, 1.0, 0.375, 1.0, 0.3941, 1.0, 0.3941, 1.0, 0.375, 1.0, 0.3941, 1.0, 0.4063, 1.0, 0.4063, 1.0, 0.3941, 1.0, 0.4688, 1.0, 0.5312, 1.0, 0.5312, 1.0, 0.4688, 1.0, 0.3761, 1.0, 0.375, 1.0, 0.375, 1.0, 0.3761, 1.0, 0.6218, 1.0, 0.6249, 1.0, 0.6249, 1.0, 0.6218, 1.0, 0.6249, 1.0, 0.623, 1.0, 0.623, 1.0, 0.6249, 1.0, 0.623, 1.0, 0.6151, 1.0, 0.6151, 1.0, 0.623, 1.0, 0.6151, 1.0, 0.5938, 1.0, 0.5938, 1.0, 0.6151, 1.0, 0.4063, 1.0, 0.4688, 1.0, 0.4688, 1.0, 0.4063, 1.0, 0.0, 0.0, 0.6218, 1.0, 0.6218, 1.0, 0.0, 0.0, 0.5938, 1.0, 0.0, 0.0, 0.5312, 1.0, 0.5312, 1.0, 0.5312, 1.0, 0.5312, 1.0, 0.4688, 1.0, 0.4688, 1.0, 0.0, 0.0, 0.4688, 1.0, 0.4688, 1.0, 0.4063, 1.0, 0.4063, 1.0])
me_cylinder_004.materials.append(mat_cannon)
me_cylinder_004.update()
me_plane_002 = bpy.data.meshes.new('Plane.002')
me_plane_002.from_pydata([(-0.1169, -0.4719, 0.1942), (-0.1169, -0.2823, 0.2622), (-0.1169, 0.2456, 0.04915), (-0.1169, 0.5312, 0.2257), (-0.1169, -0.3388, 0.2018), (-0.1169, -0.2844, 0.2107), (-0.1169, -0.4187, 0.1658), (-0.1169, -0.3696, 0.1482), (-0.1169, -0.4763, 0.06854), (-0.1169, -0.2523, 0.1127), (-0.1169, -0.2082, 0.03654), (-0.1169, 0.02843, 0.1067), (-0.1169, -0.08622, 0.09348), (-0.1169, 0.1601, 0.08581), (-0.1169, 0.2302, 0.2597), (-0.1169, 0.2282, 0.2299), (-0.1169, -0.07281, 0.2603), (-0.1169, 0.4066, 0.1447), (-0.1169, 0.3073, 0.1358), (-0.1169, 0.4829, 0.05636), (-0.1169, 0.4539, 0.1133), (-0.1169, 0.5302, 0.05837), (-0.1169, -0.4055, 0.1281), (0.09682, -0.4719, 0.1942), (0.09682, -0.2823, 0.2622), (0.09682, 0.2456, 0.04915), (0.09682, 0.5312, 0.2257), (0.09682, -0.3388, 0.2018), (0.09682, -0.2844, 0.2107), (0.09682, -0.4187, 0.1658), (0.09682, -0.3696, 0.1482), (0.09682, -0.4763, 0.06854), (0.09682, -0.2523, 0.1127), (0.09682, -0.2082, 0.03654), (0.09682, 0.02843, 0.1067), (0.09682, -0.08622, 0.09348), (0.09682, 0.1601, 0.08581), (0.09682, 0.2302, 0.2597), (0.09682, 0.2282, 0.2299), (0.09682, -0.07281, 0.2603), (0.09682, 0.4066, 0.1447), (0.09682, 0.3073, 0.1358), (0.09682, 0.4829, 0.05636), (0.09682, 0.4539, 0.1133), (0.09682, 0.5302, 0.05837), (0.09682, -0.4055, 0.1281), (0.04417, 0.2302, 0.2597), (-0.05163, 0.2302, 0.2597), (-0.08792, -0.07281, 0.2603), (-0.08748, -0.04722, 0.2603), (0.06165, -0.07281, 0.2603), (-0.02768, 0.2291, 0.2436), (0.04286, 0.2301, 0.2577), (-0.09179, -0.2823, 0.2622), (0.07467, -0.2823, 0.2622), (-0.08748, -0.2832, 0.2403), (-0.0435, -0.2844, 0.2107), (0.02547, -0.2844, 0.2107), (0.04286, -0.2842, 0.2142), (-0.02759, -0.3556, 0.1943), (-0.06699, -0.3388, 0.2018), (0.05763, -0.3388, 0.2018), (0.04932, -0.3445, 0.1993), (-0.06739, -0.3386, 0.2019), (-0.0377, -0.3338, 0.2027), (0.005991, -0.3338, 0.2027), (0.04786, -0.3362, 0.2023), (0.05789, -0.3386, 0.2019)], [], [(18, 15, 17), (6, 0, 23), (26, 40, 43), (21, 3, 26), (14, 49, 47), (37, 46, 50), (7, 9, 32), (7, 30, 45), (0, 8, 31), (46, 38, 52), (8, 22, 45), (1, 55, 53), (28, 58, 57), (16, 1, 53), (39, 50, 54), (9, 10, 33), (3, 15, 38), (17, 20, 43), (10, 12, 35), (2, 18, 41), (18, 17, 40), (11, 13, 36), (6, 59, 60), (19, 21, 44), (12, 11, 34), (67, 28, 66), (56, 63, 64), (20, 19, 42), (13, 2, 25), (20, 21, 19), (15, 16, 14), (16, 5, 1), (5, 9, 4), (4, 7, 6), (6, 8, 0), (6, 22, 8), (16, 9, 5), (4, 9, 7), (15, 11, 16), (6, 7, 22), (9, 12, 10), (3, 17, 15), (16, 12, 9), (11, 12, 16), (20, 3, 21), (17, 3, 20), (13, 18, 2), (15, 13, 11), (18, 13, 15), (6, 23, 29), (45, 29, 31), (31, 29, 23), (29, 30, 27), (27, 32, 28), (30, 32, 27), (30, 29, 45), (28, 39, 24), (35, 32, 33), (28, 32, 39), (39, 38, 37), (39, 34, 38), (35, 39, 32), (34, 39, 35), (38, 40, 26), (34, 36, 38), (26, 43, 44), (44, 43, 42), (36, 41, 38), (41, 36, 25), (41, 40, 38), (21, 26, 44), (48, 49, 16), (16, 49, 14), (37, 50, 39), (7, 32, 30), (7, 45, 22), (0, 31, 23), (51, 15, 47), (47, 15, 14), (15, 51, 38), (38, 46, 37), (51, 52, 38), (8, 45, 31), (55, 5, 56), (5, 55, 1), (58, 28, 54), (54, 28, 24), (16, 53, 48), (39, 54, 24), (9, 33, 32), (3, 38, 26), (17, 43, 40), (10, 35, 33), (2, 41, 25), (18, 40, 41), (11, 36, 34), (62, 27, 61), (27, 62, 29), (29, 59, 6), (6, 60, 4), (59, 29, 62), (19, 44, 42), (12, 34, 35), (65, 66, 57), (57, 66, 28), (27, 67, 61), (27, 28, 67), (63, 4, 60), (4, 63, 5), (5, 63, 56), (20, 42, 43), (13, 25, 36)])
_uv = me_plane_002.uv_layers.new(name='UVMap')
_uv.uv.foreach_set('vector', [0.25, 1.0, 1.0, 0.75, 0.5, 1.0, 0.25, 0.0, 0.0, 0.0, 0.0, 0.0, 1.0, 1.0, 0.5, 1.0, 0.625, 1.0, 0.875, 1.0, 1.0, 1.0, 1.0, 1.0, 1.0, 0.5, 1.0, 0.2711, 1.0, 0.5, 1.0, 0.5, 1.0, 0.5, 1.0, 0.25, 0.0, 0.5, 0.0, 0.75, 0.0, 0.75, 0.0, 0.5, 0.0, 0.5, 0.0, 0.375, 0.0, 0.0, 0.0, 0.25, 0.0, 0.25, 1.0, 0.5, 1.0, 0.75, 1.0, 0.5167, 0.0, 0.25, 0.0, 0.375, 0.0, 0.375, 1.0, 0.0, 0.8938, 0.0, 1.0, 0.0, 0.75, 0.0, 0.7669, 0.0, 0.75, 0.0, 1.0, 0.25, 1.0, 0.0, 1.0, 0.0, 1.0, 0.25, 1.0, 0.25, 1.0, 0.0, 0.0, 0.75, 0.0, 0.875, 0.0, 0.875, 1.0, 1.0, 1.0, 0.75, 1.0, 0.75, 0.5, 1.0, 0.625, 1.0, 0.625, 1.0, 0.0, 0.875, 0.0, 0.9062, 0.0, 0.9062, 0.0, 1.0, 0.25, 1.0, 0.25, 1.0, 0.25, 1.0, 0.5, 1.0, 0.5, 1.0, 0.0, 0.9375, 0.0, 0.9688, 0.0, 0.9688, 0.25, 0.0, 0.4474, 0.0, 0.5, 0.0, 0.75, 1.0, 0.875, 1.0, 0.875, 1.0, 0.0, 0.9062, 0.0, 0.9375, 0.0, 0.9375, 0.501, 0.0, 0.75, 0.0, 0.5121, 0.0, 0.75, 0.0, 0.501, 0.0, 0.523, 0.0, 0.625, 1.0, 0.75, 1.0, 0.75, 1.0, 0.0, 0.9688, 0.0, 1.0, 0.0, 1.0, 0.625, 1.0, 0.875, 1.0, 0.75, 1.0, 1.0, 0.75, 1.0, 0.25, 1.0, 0.5, 1.0, 0.25, 0.75, 0.0, 1.0, 0.0, 0.75, 0.0, 0.0, 0.75, 0.5, 0.0, 0.5, 0.0, 0.0, 0.5, 0.25, 0.0, 0.25, 0.0, 0.0, 0.25, 0.0, 0.0, 0.25, 0.0, 0.0, 0.375, 0.0, 0.25, 1.0, 0.25, 0.0, 0.75, 0.75, 0.0, 0.5, 0.0, 0.0, 0.75, 0.0, 0.5, 1.0, 0.75, 0.0, 0.9375, 1.0, 0.25, 0.25, 0.0, 0.0, 0.5, 0.0, 0.375, 0.0, 0.75, 0.0, 0.9062, 0.0, 0.875, 1.0, 1.0, 0.5, 1.0, 1.0, 0.75, 1.0, 0.25, 0.0, 0.9062, 0.0, 0.75, 0.0, 0.9375, 0.0, 0.9062, 1.0, 0.25, 0.625, 1.0, 1.0, 1.0, 0.875, 1.0, 0.5, 1.0, 1.0, 1.0, 0.625, 1.0, 0.0, 0.9688, 0.25, 1.0, 0.0, 1.0, 1.0, 0.75, 0.0, 0.9688, 0.0, 0.9375, 0.25, 1.0, 0.0, 0.9688, 1.0, 0.75, 0.25, 0.0, 0.0, 0.0, 0.25, 0.0, 0.0, 0.375, 0.25, 0.0, 0.0, 0.25, 0.0, 0.25, 0.25, 0.0, 0.0, 0.0, 0.25, 0.0, 0.0, 0.5, 0.5, 0.0, 0.5, 0.0, 0.0, 0.75, 0.75, 0.0, 0.0, 0.5, 0.0, 0.75, 0.5, 0.0, 0.0, 0.5, 0.25, 0.0, 0.0, 0.375, 0.75, 0.0, 1.0, 0.25, 1.0, 0.0, 0.0, 0.9062, 0.0, 0.75, 0.0, 0.875, 0.75, 0.0, 0.0, 0.75, 1.0, 0.25, 1.0, 0.25, 1.0, 0.75, 1.0, 0.5, 1.0, 0.25, 0.0, 0.9375, 1.0, 0.75, 0.0, 0.9062, 1.0, 0.25, 0.0, 0.75, 0.0, 0.9375, 1.0, 0.25, 0.0, 0.9062, 1.0, 0.75, 0.5, 1.0, 1.0, 1.0, 0.0, 0.9375, 0.0, 0.9688, 1.0, 0.75, 1.0, 1.0, 0.625, 1.0, 0.875, 1.0, 0.875, 1.0, 0.625, 1.0, 0.75, 1.0, 0.0, 0.9688, 0.25, 1.0, 1.0, 0.75, 0.25, 1.0, 0.0, 0.9688, 0.0, 1.0, 0.25, 1.0, 0.5, 1.0, 1.0, 0.75, 0.875, 1.0, 1.0, 1.0, 0.875, 1.0, 1.0, 0.25, 1.0, 0.2711, 1.0, 0.25, 1.0, 0.25, 1.0, 0.2711, 1.0, 0.5, 1.0, 0.5, 1.0, 0.25, 1.0, 0.25, 0.0, 0.5, 0.0, 0.75, 0.0, 0.5, 0.0, 0.5, 0.0, 0.375, 0.0, 0.375, 0.0, 0.0, 0.0, 0.25, 0.0, 0.0, 1.0, 0.6356, 1.0, 0.75, 1.0, 0.5, 1.0, 0.5, 1.0, 0.75, 1.0, 0.5, 1.0, 0.75, 1.0, 0.6356, 1.0, 0.75, 1.0, 0.75, 1.0, 0.5, 1.0, 0.5, 1.0, 0.6356, 1.0, 0.5167, 1.0, 0.75, 0.0, 0.25, 0.0, 0.375, 0.0, 0.25, 0.8938, 0.0, 0.75, 0.0, 0.75, 0.0, 0.75, 0.0, 0.8938, 0.0, 1.0, 0.0, 0.7669, 0.0, 0.75, 0.0, 1.0, 0.0, 1.0, 0.0, 0.75, 0.0, 1.0, 0.0, 1.0, 0.25, 1.0, 0.0, 1.0, 0.25, 1.0, 0.25, 1.0, 0.0, 1.0, 0.0, 0.0, 0.75, 0.0, 0.875, 0.0, 0.75, 1.0, 1.0, 1.0, 0.75, 1.0, 1.0, 0.5, 1.0, 0.625, 1.0, 0.5, 1.0, 0.0, 0.875, 0.0, 0.9062, 0.0, 0.875, 0.0, 1.0, 0.25, 1.0, 0.0, 1.0, 0.25, 1.0, 0.5, 1.0, 0.25, 1.0, 0.0, 0.9375, 0.0, 0.9688, 0.0, 0.9375, 0.4821, 0.0, 0.5, 0.0, 0.5, 0.0, 0.5, 0.0, 0.4821, 0.0, 0.25, 0.0, 0.25, 0.0, 0.4474, 0.0, 0.25, 0.0, 0.25, 0.0, 0.5, 0.0, 0.5, 0.0, 0.4474, 0.0, 0.25, 0.0, 0.4821, 0.0, 0.75, 1.0, 0.875, 1.0, 0.75, 1.0, 0.0, 0.9062, 0.0, 0.9375, 0.0, 0.9062, 0.523, 0.0, 0.5121, 0.0, 0.75, 0.0, 0.75, 0.0, 0.5121, 0.0, 0.75, 0.0, 0.5, 0.0, 0.501, 0.0, 0.5, 0.0, 0.5, 0.0, 0.75, 0.0, 0.501, 0.0, 0.501, 0.0, 0.5, 0.0, 0.5, 0.0, 0.5, 0.0, 0.501, 0.0, 0.75, 0.0, 0.75, 0.0, 0.501, 0.0, 0.75, 0.0, 0.625, 1.0, 0.75, 1.0, 0.625, 1.0, 0.0, 0.9688, 0.0, 1.0, 0.0, 0.9688])
me_plane_002.materials.append(mat_cannon_rack)
me_plane_002.update()
me_plane_001 = bpy.data.meshes.new('Plane.001')
me_plane_001.from_pydata([(-0.1169, -0.1437, 0.2626), (-0.1169, -0.1361, 0.3217), (-0.1169, 0.5337, 0.2278), (-0.1169, 0.5252, 0.3849), (-0.1169, 0.1999, 0.3868), (-0.1169, 0.3467, 0.3536), (-0.1169, 0.04693, 0.3676), (-0.1169, 0.3666, 0.3851), (-0.1169, 0.1045, 0.3845), (-0.1169, 0.2964, 0.3842), (-0.1169, 0.01118, 0.3252), (-0.1169, 0.3063, 0.3592), (-0.1169, 0.229, 0.262), (-0.1169, 0.03903, 0.2631), (-0.1169, 0.2318, 0.2324), (-0.1169, 0.48, 0.2325), (-0.1169, 0.3717, 0.2313), (0.102, -0.1437, 0.2626), (0.102, -0.1361, 0.3217), (0.102, 0.5337, 0.2278), (0.102, 0.5252, 0.3849), (0.102, 0.1999, 0.3868), (0.102, 0.3467, 0.3536), (0.102, 0.04693, 0.3676), (0.102, 0.3666, 0.3851), (0.102, 0.1045, 0.3845), (0.102, 0.2964, 0.3842), (0.102, 0.01118, 0.3252), (0.102, 0.3063, 0.3592), (0.102, 0.229, 0.262), (0.102, 0.03903, 0.2631), (0.102, 0.2318, 0.2324), (0.102, 0.48, 0.2325), (0.102, 0.3717, 0.2313), (-0.05516, 0.229, 0.262), (0.04575, 0.229, 0.262), (0.04286, 0.2294, 0.2577), (-0.02768, 0.2308, 0.2437), (0.07765, 0.3467, 0.3536), (-0.09937, 0.3467, 0.3536), (-0.1011, 0.3063, 0.3592), (0.07588, 0.3063, 0.3592), (0.05723, 0.03903, 0.2631), (-0.08086, 0.03903, 0.2631), (-0.1015, 0.02098, 0.3368), (0.06985, 0.04693, 0.3676), (-0.08313, 0.04693, 0.3676), (-0.08516, 0.04327, 0.3633), (-0.09937, 0.01118, 0.3252), (0.07766, 0.01118, 0.3252), (-0.1015, 0.3539, 0.365), (-0.08886, 0.3666, 0.3851), (0.07175, 0.3666, 0.3851), (-0.08956, -0.1437, 0.2626), (-0.08748, -0.0153, 0.263), (0.06716, -0.1437, 0.2626), (0.06223, 0.1045, 0.3845), (-0.07658, 0.1045, 0.3845), (0.06878, 0.07295, 0.3752), (0.07588, -0.1361, 0.3217), (-0.1011, -0.1361, 0.3217), (0.08281, -0.1407, 0.2864), (0.07075, 0.2964, 0.3842), (-0.08551, 0.2964, 0.3842), (-0.0784, 0.1999, 0.3868), (-0.07848, 0.2016, 0.3867), (0.06878, 0.2069, 0.3866), (0.06799, 0.1999, 0.3868), (0.07444, 0.5252, 0.3849), (-0.09789, 0.5252, 0.3849), (-0.08748, 0.5293, 0.3091), (-0.02768, 0.5314, 0.2692), (-0.1015, 0.5254, 0.3795), (0.08281, 0.5274, 0.3429), (0.04286, 0.5307, 0.2832), (-0.1015, 0.3056, 0.3609)], [], [(11, 5, 7, 3, 2, 15, 16, 14, 12, 13, 0, 1, 10, 6, 8, 4, 9), (35, 36, 37, 34, 12, 14, 31, 29), (30, 29, 31, 33, 32, 19, 20, 24, 22, 28, 26, 21, 25, 23, 27, 18, 17), (11, 40, 39, 5), (22, 38, 41, 28), (34, 43, 13, 12), (42, 35, 29, 30), (48, 44, 47, 46, 6, 10), (45, 49, 27, 23), (16, 33, 31, 14), (39, 50, 51, 7, 5), (52, 38, 22, 24), (13, 43, 54, 53, 0), (55, 42, 30, 17), (15, 32, 33, 16), (6, 46, 57, 8), (56, 58, 45, 23, 25), (53, 60, 1, 0), (59, 61, 55, 17, 18), (2, 19, 32, 15), (64, 65, 63, 9, 4), (26, 62, 66, 67, 21), (51, 69, 3, 7), (20, 68, 52, 24), (1, 60, 48, 10), (27, 49, 59, 18), (3, 69, 72, 70, 71, 74, 73, 68, 20, 19, 2), (9, 63, 75, 40, 11), (41, 62, 26, 28), (57, 64, 4, 8), (21, 67, 56, 25)])
_uv = me_plane_001.uv_layers.new(name='UVMap')
_uv.uv.foreach_set('vector', [1.0, 0.6875, 1.0, 0.75, 1.0, 0.875, 1.0, 1.0, 0.0, 1.0, 0.0, 0.875, 0.0, 0.8125, 0.0, 0.75, 0.0, 0.5, 0.0, 0.25, 0.0, 0.0, 1.0, 0.0, 1.0, 0.125, 1.0, 0.25, 1.0, 0.375, 1.0, 0.5, 1.0, 0.625, 0.0, 0.5, 0.0, 0.5364, 0.0, 0.6544, 0.0, 0.5, 0.0, 0.5, 0.0, 0.75, 0.0, 0.75, 0.0, 0.5, 0.0, 0.25, 0.0, 0.5, 0.0, 0.75, 0.0, 0.8125, 0.0, 0.875, 0.0, 1.0, 1.0, 1.0, 1.0, 0.875, 1.0, 0.75, 1.0, 0.6875, 1.0, 0.625, 1.0, 0.5, 1.0, 0.375, 1.0, 0.25, 1.0, 0.125, 1.0, 0.0, 0.0, 0.0, 1.0, 0.6875, 1.0, 0.6875, 1.0, 0.75, 1.0, 0.75, 1.0, 0.75, 1.0, 0.75, 1.0, 0.6875, 1.0, 0.6875, 0.0, 0.5, 0.0, 0.25, 0.0, 0.25, 0.0, 0.5, 0.0, 0.25, 0.0, 0.5, 0.0, 0.5, 0.0, 0.25, 1.0, 0.125, 1.0, 0.1593, 1.0, 0.2372, 1.0, 0.25, 1.0, 0.25, 1.0, 0.125, 1.0, 0.25, 1.0, 0.125, 1.0, 0.125, 1.0, 0.25, 0.0, 0.8125, 0.0, 0.8125, 0.0, 0.75, 0.0, 0.75, 1.0, 0.75, 1.0, 0.7952, 1.0, 0.875, 1.0, 0.875, 1.0, 0.75, 1.0, 0.875, 1.0, 0.75, 1.0, 0.75, 1.0, 0.875, 0.0, 0.25, 0.0, 0.25, 0.0, 0.1757, 0.0, 0.0, 0.0, 0.0, 0.0, 0.0, 0.0, 0.25, 0.0, 0.25, 0.0, 0.0, 0.0, 0.875, 0.0, 0.875, 0.0, 0.8125, 0.0, 0.8125, 1.0, 0.25, 1.0, 0.25, 1.0, 0.375, 1.0, 0.375, 1.0, 0.375, 1.0, 0.3065, 1.0, 0.25, 1.0, 0.25, 1.0, 0.375, 0.0, 0.0, 1.0, 0.0, 1.0, 0.0, 0.0, 0.0, 1.0, 0.0, 0.402, 0.0, 0.0, 0.0, 0.0, 0.0, 1.0, 0.0, 0.0, 1.0, 0.0, 1.0, 0.0, 0.875, 0.0, 0.875, 1.0, 0.5, 1.0, 0.5023, 1.0, 0.625, 1.0, 0.625, 1.0, 0.5, 1.0, 0.625, 1.0, 0.625, 1.0, 0.5092, 1.0, 0.5, 1.0, 0.5, 1.0, 0.875, 1.0, 1.0, 1.0, 1.0, 1.0, 0.875, 1.0, 1.0, 1.0, 1.0, 1.0, 0.875, 1.0, 0.875, 1.0, 0.0, 1.0, 0.0, 1.0, 0.125, 1.0, 0.125, 1.0, 0.125, 1.0, 0.125, 1.0, 0.0, 1.0, 0.0, 1.0, 1.0, 1.0, 1.0, 0.9656, 1.0, 0.5171, 1.0, 0.263, 1.0, 0.3522, 1.0, 0.7325, 1.0, 1.0, 1.0, 1.0, 1.0, 0.0, 1.0, 0.0, 1.0, 1.0, 0.625, 1.0, 0.625, 1.0, 0.6831, 1.0, 0.6875, 1.0, 0.6875, 1.0, 0.6875, 1.0, 0.625, 1.0, 0.625, 1.0, 0.6875, 1.0, 0.375, 1.0, 0.5, 1.0, 0.5, 1.0, 0.375, 1.0, 0.5, 1.0, 0.5, 1.0, 0.375, 1.0, 0.375])
me_plane_001.materials.append(mat_cannon_rack)
me_plane_001.update()
me_cylinder_009 = bpy.data.meshes.new('Cylinder.009')
me_cylinder_009.from_pydata([(-0.1268, 0.267, 0.04337), (-0.07104, 0.2805, 0.08853), (-0.127, 0.2787, 0.08433), (-0.07122, 0.3262, 0.1349), (-0.1272, 0.3207, 0.1311), (-0.07125, 0.3972, 0.143), (-0.1272, 0.3973, 0.1428), (-0.1271, 0.4637, 0.1027), (-0.07112, 0.4597, 0.1083), (-0.1268, 0.4846, 0.04337), (-0.07081, 0.4867, 0.02763), (-0.1267, 0.4797, 0.001071), (-0.07055, 0.4555, -0.04041), (-0.07043, 0.3973, -0.0728), (-0.1265, 0.4439, -0.05332), (-0.07044, 0.3423, -0.06846), (-0.1264, 0.3758, -0.07511), (-0.07055, 0.2961, -0.04041), (-0.1265, 0.3077, -0.05332), (-0.07081, 0.2649, 0.02763), (-0.1267, 0.2719, 0.001071)], [], [(14, 12, 13), (13, 15, 16), (15, 17, 18), (19, 17, 15, 13, 12, 10, 8, 5, 3, 1), (4, 2, 1, 3), (6, 4, 3, 5), (8, 7, 6, 5), (10, 9, 7, 8), (12, 14, 11, 10), (9, 10, 11), (20, 18, 17, 19), (14, 13, 16), (15, 18, 16), (2, 4, 6, 7, 9, 11, 14, 16, 18, 20, 0), (19, 0, 20), (2, 0, 19, 1)])
_uv = me_cylinder_009.uv_layers.new(name='UVMap')
_uv.uv.foreach_set('vector', [0.3548, 1.0, 0.3789, 0.5, 0.2814, 0.5, 0.2814, 0.5, 0.2003, 0.5, 0.2499, 1.0, 0.2003, 0.5, 0.1211, 0.5, 0.1452, 1.0, 0.7337, 0.4837, 0.5865, 0.4218, 0.5227, 0.3234, 0.518, 0.2037, 0.5865, 0.07823, 0.7337, 0.01626, 0.9038, 0.07323, 0.9824, 0.2039, 0.9597, 0.3545, 0.8663, 0.4586, 0.8327, 1.0, 0.9247, 1.0, 0.9191, 0.5, 0.8236, 0.5, 0.7186, 1.0, 0.8327, 1.0, 0.8236, 0.5, 0.7188, 0.5, 0.6139, 0.5, 0.6048, 1.0, 0.7186, 1.0, 0.7188, 0.5, 0.4889, 0.5, 0.5128, 1.0, 0.6048, 1.0, 0.6139, 0.5, 0.3789, 0.5, 0.3548, 1.0, 0.4503, 1.0, 0.4889, 0.5, 0.5128, 1.0, 0.4889, 0.5, 0.4503, 1.0, 0.04968, 1.0, 0.1452, 1.0, 0.1211, 0.5, 0.02081, 0.5, 0.3548, 1.0, 0.2814, 0.5, 0.2499, 1.0, 0.2003, 0.5, 0.1452, 1.0, 0.2499, 1.0, 0.3589, 0.4626, 0.4534, 0.3663, 0.482, 0.2037, 0.3934, 0.06468, 0.2692, 0.01189, 0.1766, 0.02267, 0.06468, 0.1066, 0.01307, 0.2501, 0.06468, 0.3934, 0.1766, 0.4773, 0.2692, 0.4881, 0.02081, 0.5, 0.0, 1.0, 0.04968, 1.0, 0.9247, 1.0, 0.9872, 1.0, 0.9816, 0.5, 0.9191, 0.5])
me_cylinder_009.materials.append(mat_wheel_wood)
me_cylinder_009.update()
me_cylinder_008 = bpy.data.meshes.new('Cylinder.008')
me_cylinder_008.from_pydata([(-0.1268, -0.4425, 0.04337), (-0.07112, -0.4176, 0.1083), (-0.127, -0.4308, 0.08433), (-0.07125, -0.3551, 0.143), (-0.1272, -0.3888, 0.1311), (-0.1272, -0.3122, 0.1428), (-0.07122, -0.2841, 0.1349), (-0.1271, -0.263, 0.1177), (-0.07104, -0.2384, 0.08853), (-0.07085, -0.2237, 0.03814), (-0.127, -0.2311, 0.07413), (-0.1268, -0.2253, 0.02198), (-0.07058, -0.2458, -0.03268), (-0.1266, -0.2384, -0.01855), (-0.07043, -0.3122, -0.0728), (-0.1264, -0.2841, -0.06491), (-0.07044, -0.3672, -0.06846), (-0.07055, -0.4134, -0.04041), (-0.1264, -0.3658, -0.07141), (-0.07081, -0.4446, 0.02763), (-0.1266, -0.4302, -0.02057)], [], [(1, 3, 4), (5, 3, 6), (10, 8, 9), (15, 12, 14), (14, 16, 18), (16, 17, 18), (17, 19, 20), (2, 0, 19, 1), (8, 10, 7, 6), (1, 4, 2), (3, 5, 4), (5, 6, 7), (12, 13, 11, 9), (10, 9, 11), (13, 12, 15), (15, 14, 18), (17, 20, 18), (2, 4, 5, 7, 10, 11, 13, 15, 18, 20, 0), (19, 17, 16, 14, 12, 9, 8, 6, 3, 1), (19, 0, 20)])
_uv = me_cylinder_008.uv_layers.new(name='UVMap')
_uv.uv.foreach_set('vector', [0.8861, 0.5, 0.7812, 0.5, 0.8327, 1.0, 0.7186, 1.0, 0.7812, 0.5, 0.6764, 0.5, 0.5586, 1.0, 0.5809, 0.5, 0.5039, 0.5, 0.3236, 1.0, 0.3952, 0.5, 0.2814, 0.5, 0.2814, 0.5, 0.2003, 0.5, 0.2031, 1.0, 0.2003, 0.5, 0.1211, 0.5, 0.2031, 1.0, 0.1211, 0.5, 0.02081, 0.5, 0.08267, 1.0, 0.9247, 1.0, 0.9872, 1.0, 0.9816, 0.5, 0.8861, 0.5, 0.5809, 0.5, 0.5586, 1.0, 0.6378, 1.0, 0.6764, 0.5, 0.8861, 0.5, 0.8327, 1.0, 0.9247, 1.0, 0.7812, 0.5, 0.7186, 1.0, 0.8327, 1.0, 0.7186, 1.0, 0.6764, 0.5, 0.6378, 1.0, 0.3952, 0.5, 0.4191, 1.0, 0.4816, 1.0, 0.5039, 0.5, 0.5586, 1.0, 0.5039, 0.5, 0.4816, 1.0, 0.4191, 1.0, 0.3952, 0.5, 0.3236, 1.0, 0.3236, 1.0, 0.2814, 0.5, 0.2031, 1.0, 0.1211, 0.5, 0.08267, 1.0, 0.2031, 1.0, 0.3589, 0.4626, 0.4534, 0.3663, 0.482, 0.2037, 0.4319, 0.09521, 0.3353, 0.02873, 0.2224, 0.01272, 0.1337, 0.04135, 0.04027, 0.1455, 0.02543, 0.3182, 0.1337, 0.4534, 0.2692, 0.4881, 0.7337, 0.4837, 0.5865, 0.4218, 0.5227, 0.3234, 0.518, 0.2037, 0.6066, 0.06468, 0.7558, 0.01292, 0.8663, 0.04135, 0.9597, 0.1455, 0.9824, 0.2961, 0.9038, 0.4268, 0.02081, 0.5, 0.0, 1.0, 0.08267, 1.0])
me_cylinder_008.materials.append(mat_wheel_wood)
me_cylinder_008.update()
me_cylinder_011 = bpy.data.meshes.new('Cylinder.011')
me_cylinder_011.from_pydata([(0.04846, -0.4425, 0.04337), (0.1042, -0.4176, 0.1083), (0.0483, -0.4308, 0.08433), (0.104, -0.3551, 0.143), (0.04812, -0.3888, 0.1311), (0.04808, -0.3122, 0.1428), (0.1041, -0.2841, 0.1349), (0.04817, -0.263, 0.1177), (0.1042, -0.2384, 0.08853), (0.1044, -0.2237, 0.03814), (0.04834, -0.2311, 0.07413), (0.04854, -0.2253, 0.02198), (0.1047, -0.2458, -0.03268), (0.04869, -0.2384, -0.01855), (0.1049, -0.3122, -0.0728), (0.04887, -0.2841, -0.06491), (0.1048, -0.3672, -0.06846), (0.1047, -0.4134, -0.04041), (0.04889, -0.3658, -0.07141), (0.1045, -0.4446, 0.02763), (0.0487, -0.4302, -0.02057)], [], [(1, 3, 4), (5, 3, 6), (10, 8, 9), (15, 12, 14), (14, 16, 18), (16, 17, 18), (17, 19, 20), (2, 0, 19, 1), (8, 10, 7, 6), (1, 4, 2), (3, 5, 4), (5, 6, 7), (12, 13, 11, 9), (10, 9, 11), (13, 12, 15), (15, 14, 18), (17, 20, 18), (2, 4, 5, 7, 10, 11, 13, 15, 18, 20, 0), (19, 17, 16, 14, 12, 9, 8, 6, 3, 1), (19, 0, 20)])
_uv = me_cylinder_011.uv_layers.new(name='UVMap')
_uv.uv.foreach_set('vector', [0.8861, 0.5, 0.7812, 0.5, 0.8327, 1.0, 0.7186, 1.0, 0.7812, 0.5, 0.6764, 0.5, 0.5586, 1.0, 0.5809, 0.5, 0.5039, 0.5, 0.3236, 1.0, 0.3952, 0.5, 0.2814, 0.5, 0.2814, 0.5, 0.2003, 0.5, 0.2031, 1.0, 0.2003, 0.5, 0.1211, 0.5, 0.2031, 1.0, 0.1211, 0.5, 0.02081, 0.5, 0.08267, 1.0, 0.9247, 1.0, 0.9872, 1.0, 0.9816, 0.5, 0.8861, 0.5, 0.5809, 0.5, 0.5586, 1.0, 0.6378, 1.0, 0.6764, 0.5, 0.8861, 0.5, 0.8327, 1.0, 0.9247, 1.0, 0.7812, 0.5, 0.7186, 1.0, 0.8327, 1.0, 0.7186, 1.0, 0.6764, 0.5, 0.6378, 1.0, 0.3952, 0.5, 0.4191, 1.0, 0.4816, 1.0, 0.5039, 0.5, 0.5586, 1.0, 0.5039, 0.5, 0.4816, 1.0, 0.4191, 1.0, 0.3952, 0.5, 0.3236, 1.0, 0.3236, 1.0, 0.2814, 0.5, 0.2031, 1.0, 0.1211, 0.5, 0.08267, 1.0, 0.2031, 1.0, 0.3589, 0.4626, 0.4534, 0.3663, 0.482, 0.2037, 0.4319, 0.09521, 0.3353, 0.02873, 0.2224, 0.01272, 0.1337, 0.04135, 0.04027, 0.1455, 0.02543, 0.3182, 0.1337, 0.4534, 0.2692, 0.4881, 0.7337, 0.4837, 0.5865, 0.4218, 0.5227, 0.3234, 0.518, 0.2037, 0.6066, 0.06468, 0.7558, 0.01292, 0.8663, 0.04135, 0.9597, 0.1455, 0.9824, 0.2961, 0.9038, 0.4268, 0.02081, 0.5, 0.0, 1.0, 0.08267, 1.0])
me_cylinder_011.materials.append(mat_wheel_wood)
me_cylinder_011.update()
me_cylinder_012 = bpy.data.meshes.new('Cylinder.012')
me_cylinder_012.from_pydata([(0.04846, 0.262, 0.04337), (0.1042, 0.2754, 0.08853), (0.0483, 0.2736, 0.08433), (0.1041, 0.3211, 0.1349), (0.04812, 0.3156, 0.1311), (0.104, 0.3922, 0.143), (0.04808, 0.3923, 0.1428), (0.04823, 0.4587, 0.1027), (0.1042, 0.4547, 0.1083), (0.04846, 0.4795, 0.04337), (0.1045, 0.4817, 0.02763), (0.04862, 0.4746, 0.001071), (0.1047, 0.4504, -0.04041), (0.1049, 0.3923, -0.0728), (0.04882, 0.4388, -0.05332), (0.1048, 0.3373, -0.06846), (0.04891, 0.3708, -0.07511), (0.1047, 0.2911, -0.04041), (0.04882, 0.3027, -0.05332), (0.1045, 0.2599, 0.02763), (0.04862, 0.2669, 0.001071)], [], [(14, 12, 13), (13, 15, 16), (15, 17, 18), (19, 17, 15, 13, 12, 10, 8, 5, 3, 1), (4, 2, 1, 3), (6, 4, 3, 5), (8, 7, 6, 5), (10, 9, 7, 8), (12, 14, 11, 10), (9, 10, 11), (20, 18, 17, 19), (14, 13, 16), (15, 18, 16), (2, 4, 6, 7, 9, 11, 14, 16, 18, 20, 0), (19, 0, 20), (2, 0, 19, 1)])
_uv = me_cylinder_012.uv_layers.new(name='UVMap')
_uv.uv.foreach_set('vector', [0.3548, 1.0, 0.3789, 0.5, 0.2814, 0.5, 0.2814, 0.5, 0.2003, 0.5, 0.2499, 1.0, 0.2003, 0.5, 0.1211, 0.5, 0.1452, 1.0, 0.7337, 0.4837, 0.5865, 0.4218, 0.5227, 0.3234, 0.518, 0.2037, 0.5865, 0.07823, 0.7337, 0.01626, 0.9038, 0.07323, 0.9824, 0.2039, 0.9597, 0.3545, 0.8663, 0.4586, 0.8327, 1.0, 0.9247, 1.0, 0.9191, 0.5, 0.8236, 0.5, 0.7186, 1.0, 0.8327, 1.0, 0.8236, 0.5, 0.7188, 0.5, 0.6139, 0.5, 0.6048, 1.0, 0.7186, 1.0, 0.7188, 0.5, 0.4889, 0.5, 0.5128, 1.0, 0.6048, 1.0, 0.6139, 0.5, 0.3789, 0.5, 0.3548, 1.0, 0.4503, 1.0, 0.4889, 0.5, 0.5128, 1.0, 0.4889, 0.5, 0.4503, 1.0, 0.04968, 1.0, 0.1452, 1.0, 0.1211, 0.5, 0.02081, 0.5, 0.3548, 1.0, 0.2814, 0.5, 0.2499, 1.0, 0.2003, 0.5, 0.1452, 1.0, 0.2499, 1.0, 0.3589, 0.4626, 0.4534, 0.3663, 0.482, 0.2037, 0.3934, 0.06468, 0.2692, 0.01189, 0.1766, 0.02267, 0.06468, 0.1066, 0.01307, 0.2501, 0.06468, 0.3934, 0.1766, 0.4773, 0.2692, 0.4881, 0.02081, 0.5, 0.0, 1.0, 0.04968, 1.0, 0.9247, 1.0, 0.9872, 1.0, 0.9816, 0.5, 0.9191, 0.5])
me_cylinder_012.materials.append(mat_wheel_wood)
me_cylinder_012.update()
me_cylinder_013 = bpy.data.meshes.new('Cylinder.013')
me_cylinder_013.from_pydata([(0.1156, -0.3077, 0.01227), (0.1156, -0.3243, 0.003003), (0.1156, -0.3425, 0.004966), (0.1156, -0.3542, 0.01373), (0.1156, -0.3612, 0.02705), (0.1156, -0.3598, 0.04526), (0.1156, -0.3507, 0.05773), (0.1156, -0.3374, 0.06464), (0.1156, -0.3192, 0.0633), (0.1156, -0.3047, 0.05207), (0.1156, -0.2987, 0.03173), (-0.1384, -0.3047, 0.01583), (-0.1384, -0.3162, 0.006168), (-0.1384, -0.3312, 0.002503), (-0.1384, -0.3486, 0.008238), (-0.1384, -0.3611, 0.02558), (-0.1384, -0.3581, 0.04973), (-0.1384, -0.3418, 0.0633), (-0.1384, -0.3236, 0.06464), (-0.1384, -0.3077, 0.05563), (-0.1384, -0.2987, 0.03617)], [], [(10, 9, 8, 7, 6, 5, 4, 3, 2, 1, 0), (9, 19, 8), (1, 12, 0), (6, 16, 5), (8, 18, 7), (0, 11, 10), (3, 14, 2), (7, 17, 6), (10, 20, 9), (4, 15, 3), (2, 14, 13), (20, 11, 12, 13, 14, 15, 16, 17, 18, 19), (15, 4, 5, 16), (7, 18, 17), (10, 11, 20), (1, 13, 12), (6, 17, 16), (9, 20, 19), (3, 15, 14), (1, 2, 13), (8, 19, 18), (0, 12, 11)])
_uv = me_cylinder_013.uv_layers.new(name='UVMap')
_uv.uv.foreach_set('vector', [0.9792, 0.5, 0.09765, 0.5, 0.1914, 0.5, 0.2852, 0.5, 0.3622, 0.5, 0.4416, 0.5, 0.5353, 0.5, 0.6122, 0.5, 0.6876, 0.5, 0.7814, 0.5, 0.8789, 0.5, 0.09765, 0.5, 0.1211, 0.5, 0.1914, 0.5, 0.7814, 0.5, 0.8253, 0.5, 0.8789, 0.5, 0.3622, 0.5, 0.4173, 0.5, 0.4416, 0.5, 0.1914, 0.5, 0.2148, 0.5, 0.2852, 0.5, 0.8789, 0.5, 0.9023, 0.5, 0.9792, 0.5, 0.6122, 0.5, 0.6523, 0.5, 0.6876, 0.5, 0.2852, 0.5, 0.3086, 0.5, 0.3622, 0.5, 0.4611, 0.5, 0.02081, 0.5, 0.09765, 0.5, 0.5353, 0.5, 0.5423, 0.5, 0.6122, 0.5, 0.6876, 0.5, 0.6523, 0.5, 0.7461, 0.5, 0.7337, 0.4837, 0.8864, 0.4436, 0.9626, 0.3589, 0.9867, 0.2441, 0.9439, 0.1134, 0.8115, 0.02392, 0.6337, 0.04662, 0.5287, 0.1647, 0.5186, 0.302, 0.5865, 0.4218, 0.5423, 0.5, 0.5353, 0.5, 0.4416, 0.5, 0.4173, 0.5, 0.2852, 0.5, 0.2148, 0.5, 0.3086, 0.5, 0.9792, 0.5, 0.9023, 0.5, 0.9816, 0.5, 0.7814, 0.5, 0.7461, 0.5, 0.8253, 0.5, 0.3622, 0.5, 0.3086, 0.5, 0.4173, 0.5, 0.09765, 0.5, 0.02081, 0.5, 0.1211, 0.5, 0.6122, 0.5, 0.5423, 0.5, 0.6523, 0.5, 0.7814, 0.5, 0.6876, 0.5, 0.7461, 0.5, 0.1914, 0.5, 0.1211, 0.5, 0.2148, 0.5, 0.8789, 0.5, 0.8253, 0.5, 0.9023, 0.5])
me_cylinder_013.materials.append(mat_wheel_joint)
me_cylinder_013.update()
me_cylinder_014 = bpy.data.meshes.new('Cylinder.014')
me_cylinder_014.from_pydata([(0.1156, 0.402, 0.01227), (0.1156, 0.3854, 0.003003), (0.1156, 0.3672, 0.004966), (0.1156, 0.3554, 0.01373), (0.1156, 0.3485, 0.02705), (0.1156, 0.3499, 0.04526), (0.1156, 0.359, 0.05773), (0.1156, 0.3723, 0.06464), (0.1156, 0.3905, 0.0633), (0.1156, 0.4049, 0.05207), (0.1156, 0.4109, 0.03173), (-0.1384, 0.4049, 0.01583), (-0.1384, 0.3934, 0.006168), (-0.1384, 0.3784, 0.002503), (-0.1384, 0.3611, 0.008238), (-0.1384, 0.3485, 0.02558), (-0.1384, 0.3516, 0.04973), (-0.1384, 0.3679, 0.0633), (-0.1384, 0.3861, 0.06464), (-0.1384, 0.402, 0.05563), (-0.1384, 0.4109, 0.03617)], [], [(10, 9, 8, 7, 6, 5, 4, 3, 2, 1, 0), (9, 19, 8), (1, 12, 0), (6, 16, 5), (8, 18, 7), (0, 11, 10), (3, 14, 2), (7, 17, 6), (10, 20, 9), (4, 15, 3), (2, 14, 13), (20, 11, 12, 13, 14, 15, 16, 17, 18, 19), (15, 4, 5, 16), (7, 18, 17), (10, 11, 20), (1, 13, 12), (6, 17, 16), (9, 20, 19), (3, 15, 14), (1, 2, 13), (8, 19, 18), (0, 12, 11)])
_uv = me_cylinder_014.uv_layers.new(name='UVMap')
_uv.uv.foreach_set('vector', [0.9792, 0.5, 0.09765, 0.5, 0.1914, 0.5, 0.2852, 0.5, 0.3622, 0.5, 0.4416, 0.5, 0.5353, 0.5, 0.6122, 0.5, 0.6876, 0.5, 0.7814, 0.5, 0.8789, 0.5, 0.09765, 0.5, 0.1211, 0.5, 0.1914, 0.5, 0.7814, 0.5, 0.8253, 0.5, 0.8789, 0.5, 0.3622, 0.5, 0.4173, 0.5, 0.4416, 0.5, 0.1914, 0.5, 0.2148, 0.5, 0.2852, 0.5, 0.8789, 0.5, 0.9023, 0.5, 0.9792, 0.5, 0.6122, 0.5, 0.6523, 0.5, 0.6876, 0.5, 0.2852, 0.5, 0.3086, 0.5, 0.3622, 0.5, 0.4611, 0.5, 0.02081, 0.5, 0.09765, 0.5, 0.5353, 0.5, 0.5423, 0.5, 0.6122, 0.5, 0.6876, 0.5, 0.6523, 0.5, 0.7461, 0.5, 0.7337, 0.4837, 0.8864, 0.4436, 0.9626, 0.3589, 0.9867, 0.2441, 0.9439, 0.1134, 0.8115, 0.02392, 0.6337, 0.04662, 0.5287, 0.1647, 0.5186, 0.302, 0.5865, 0.4218, 0.5423, 0.5, 0.5353, 0.5, 0.4416, 0.5, 0.4173, 0.5, 0.2852, 0.5, 0.2148, 0.5, 0.3086, 0.5, 0.9792, 0.5, 0.9023, 0.5, 0.9816, 0.5, 0.7814, 0.5, 0.7461, 0.5, 0.8253, 0.5, 0.3622, 0.5, 0.3086, 0.5, 0.4173, 0.5, 0.09765, 0.5, 0.02081, 0.5, 0.1211, 0.5, 0.6122, 0.5, 0.5423, 0.5, 0.6523, 0.5, 0.7814, 0.5, 0.6876, 0.5, 0.7461, 0.5, 0.1914, 0.5, 0.1211, 0.5, 0.2148, 0.5, 0.8789, 0.5, 0.8253, 0.5, 0.9023, 0.5])
me_cylinder_014.materials.append(mat_wheel_joint)
me_cylinder_014.update()

# ---- objects
ob_cannon_barrel = bpy.data.objects.new('Cannon Barrel', me_cannon_barrel)
ob_cannon_hatch = bpy.data.objects.new('Cannon Hatch', me_cylinder_004)
ob_cannon_rack = bpy.data.objects.new('Cannon Rack', me_plane_002)
ob_upper_half_of_cannon_rack = bpy.data.objects.new('Upper half of Cannon Rack', me_plane_001)
ob_front_left_wheel = bpy.data.objects.new('Front Left Wheel', me_cylinder_009)
ob_back_left_wheel = bpy.data.objects.new('Back Left Wheel', me_cylinder_008)
ob_back_right_wheel = bpy.data.objects.new('Back Right Wheel', me_cylinder_011)
ob_front_right_wheel = bpy.data.objects.new('Front Right Wheel', me_cylinder_012)
ob_wheel_joiner_back = bpy.data.objects.new('Wheel Joiner Back', me_cylinder_013)
ob_wheel_jointer_front = bpy.data.objects.new('Wheel Jointer Front', me_cylinder_014)

# ---- transforms, parenting, visibility, modifiers, constraints
ob_cannon_barrel.location = (-0.0003705, -0.1185, 0.3396)
ob_cannon_barrel.rotation_euler = (0.07512, -0.0, 0.0)
ob_cannon_hatch.parent = ob_cannon_barrel
ob_cannon_hatch.matrix_parent_inverse = Matrix(((1.0, -0.0, 0.0, 0.0003705), (-0.0, 1.0, -0.0, 0.1185), (-0.0, 0.0, 1.0, -0.3396), (-0.0, 0.0, -0.0, 1.0)))
ob_cannon_hatch.location = (-0.06436, -0.192, 0.3977)
ob_cannon_rack.location = (0.0, 0.0, 0.0)
ob_upper_half_of_cannon_rack.parent = ob_cannon_rack
ob_upper_half_of_cannon_rack.location = (0.0, 0.0, 0.0)
ob_front_left_wheel.parent = ob_cannon_rack
ob_front_left_wheel.location = (0.0, 0.0, 0.0)
ob_back_left_wheel.parent = ob_cannon_rack
ob_back_left_wheel.location = (0.0, 0.0, 0.0)
ob_back_right_wheel.parent = ob_cannon_rack
ob_back_right_wheel.location = (0.0, 0.0, 0.0)
ob_front_right_wheel.parent = ob_cannon_rack
ob_front_right_wheel.location = (0.0, 0.0, 0.0)
ob_wheel_joiner_back.parent = ob_cannon_rack
ob_wheel_joiner_back.location = (0.0, 0.0, 0.0)
ob_wheel_jointer_front.parent = ob_cannon_rack
ob_wheel_jointer_front.location = (0.0, 0.0, 0.0)

# ---- collection membership
col_cannon.objects.link(ob_cannon_barrel)
col_cannon.objects.link(ob_cannon_hatch)
col_cannon.objects.link(ob_cannon_rack)
col_cannon.objects.link(ob_upper_half_of_cannon_rack)
col_cannon.objects.link(ob_front_left_wheel)
col_cannon.objects.link(ob_back_left_wheel)
col_cannon.objects.link(ob_back_right_wheel)
col_cannon.objects.link(ob_front_right_wheel)
col_cannon.objects.link(ob_wheel_joiner_back)
col_cannon.objects.link(ob_wheel_jointer_front)

# ---- scene / render settings (as saved in the file)
scene.frame_start = 1; scene.frame_end = 250; scene.frame_set(1)
scene.render.engine = 'BLENDER_EEVEE_NEXT'
scene.render.bake_bias = 0.0
scene.render.bake_samples = 0
scene.cycles.sampling_pattern = 'TABULATED_SOBOL'
scene.eevee.use_volume_custom_range = False
bpy.context.view_layer.update()

# ---- added for rendering (the .blend has no active camera and no usable light): camera, sun
cam_auto = bpy.data.cameras.new('AutoCamera')
cam_auto.lens = 50.0
cam_auto.sensor_width = 36.0
cam_auto.clip_end = 1000.0
ob_auto_camera = bpy.data.objects.new('AutoCamera', cam_auto)
scene.collection.objects.link(ob_auto_camera)
ob_auto_camera.location = (1.24395, -1.38576, 1.22533)
ob_auto_camera.rotation_euler = (1.09748, -7.21219e-08, 0.694738)
scene.camera = ob_auto_camera
light_auto_sun = bpy.data.lights.new('AutoSun', 'SUN')
light_auto_sun.energy = 3.0
light_auto_sun.angle = 0.0523599
ob_auto_sun = bpy.data.objects.new('AutoSun', light_auto_sun)
scene.collection.objects.link(ob_auto_sun)
ob_auto_sun.rotation_euler = (0.872665, 0.174533, 0.523599)
bpy.context.view_layer.update()
